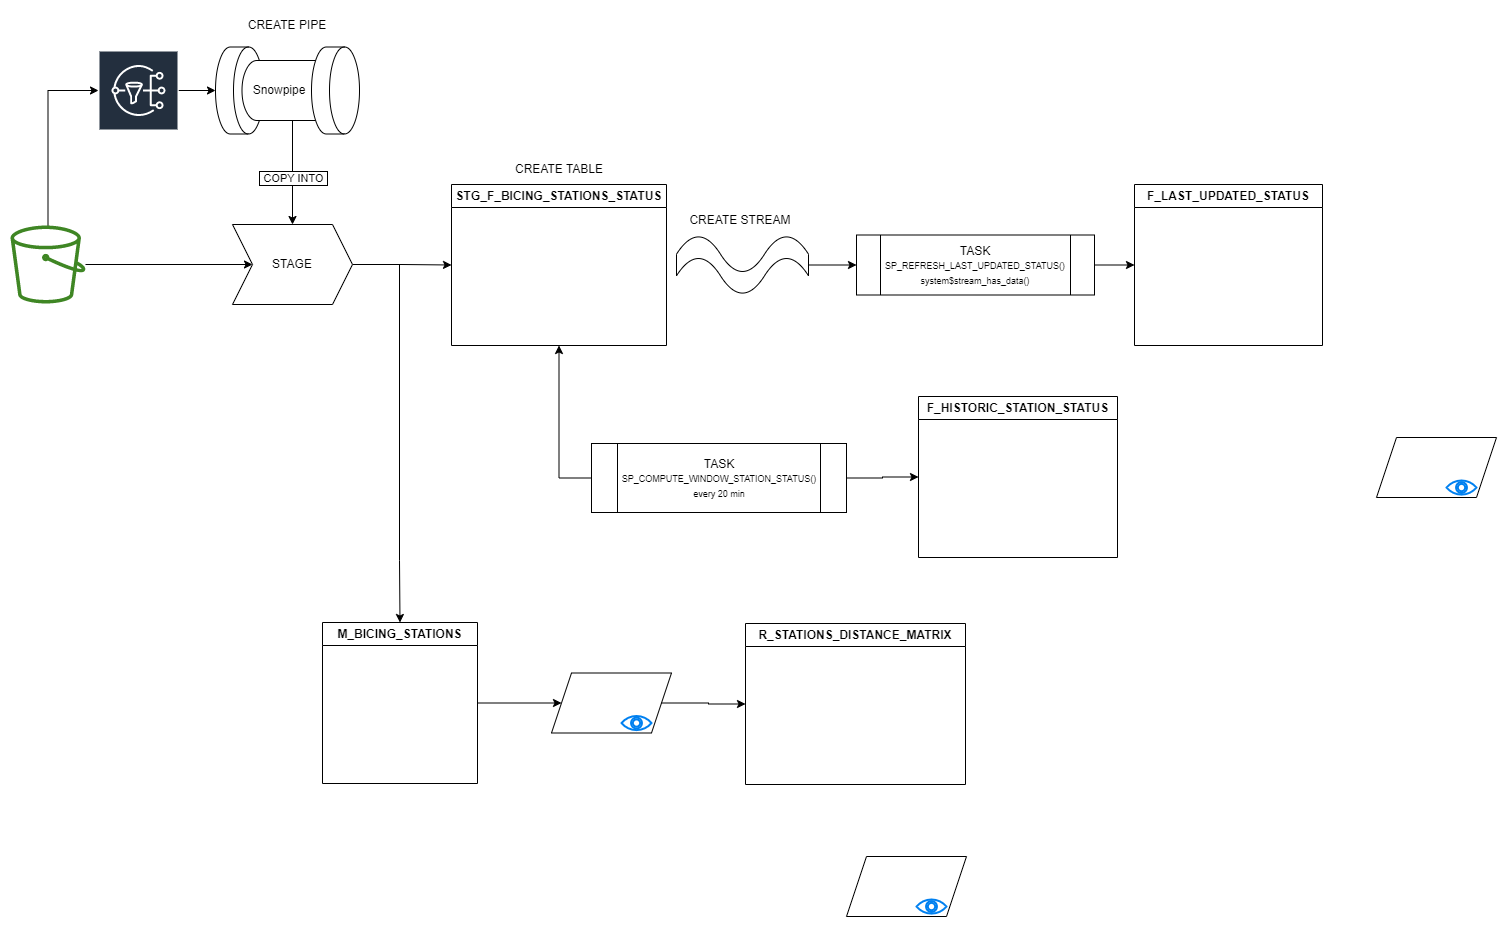

The diagram above was exported from draw.io. Its source (the exported page's mxGraphModel, read from the mxfile embedded in the PNG):
<mxGraphModel dx="780" dy="496" grid="0" gridSize="10" guides="1" tooltips="1" connect="1" arrows="1" fold="1" page="1" pageScale="1" pageWidth="827" pageHeight="1169" math="0" shadow="0">
  <root>
    <mxCell id="0" />
    <mxCell id="1" parent="0" />
    <mxCell id="r0KWccLIwT85ZH3TSHG3-10" value="" style="group" parent="1" vertex="1" connectable="0">
      <mxGeometry x="322" y="187.5" width="144" height="94" as="geometry" />
    </mxCell>
    <mxCell id="r0KWccLIwT85ZH3TSHG3-8" value="" style="shape=cylinder3;whiteSpace=wrap;html=1;boundedLbl=1;backgroundOutline=1;size=15;rotation=90;" parent="r0KWccLIwT85ZH3TSHG3-10" vertex="1">
      <mxGeometry x="-19.5" y="19.5" width="87" height="48" as="geometry" />
    </mxCell>
    <mxCell id="r0KWccLIwT85ZH3TSHG3-7" value="" style="shape=cylinder3;whiteSpace=wrap;html=1;boundedLbl=1;backgroundOutline=1;size=15;rotation=90;" parent="r0KWccLIwT85ZH3TSHG3-10" vertex="1">
      <mxGeometry x="47" y="-7" width="60" height="101" as="geometry" />
    </mxCell>
    <mxCell id="r0KWccLIwT85ZH3TSHG3-9" value="" style="shape=cylinder3;whiteSpace=wrap;html=1;boundedLbl=1;backgroundOutline=1;size=15;rotation=90;" parent="r0KWccLIwT85ZH3TSHG3-10" vertex="1">
      <mxGeometry x="76.5" y="19.5" width="87" height="48" as="geometry" />
    </mxCell>
    <mxCell id="OYJZTsbw9XHO6hb0cC9q-8" value="Snowpipe" style="text;html=1;strokeColor=none;fillColor=none;align=center;verticalAlign=middle;whiteSpace=wrap;rounded=0;" parent="r0KWccLIwT85ZH3TSHG3-10" vertex="1">
      <mxGeometry x="34" y="28.5" width="60" height="30" as="geometry" />
    </mxCell>
    <mxCell id="r0KWccLIwT85ZH3TSHG3-11" value="STG_F_BICING_STATIONS_STATUS" style="swimlane;whiteSpace=wrap;html=1;swimlaneLine=1;dropTarget=1;collapsible=0;" parent="1" vertex="1">
      <mxGeometry x="558" y="325" width="215" height="161" as="geometry">
        <mxRectangle x="573" y="151" width="93" height="26" as="alternateBounds" />
      </mxGeometry>
    </mxCell>
    <mxCell id="OYJZTsbw9XHO6hb0cC9q-3" style="edgeStyle=orthogonalEdgeStyle;rounded=0;orthogonalLoop=1;jettySize=auto;html=1;entryX=0.5;entryY=1;entryDx=0;entryDy=0;entryPerimeter=0;" parent="1" source="r0KWccLIwT85ZH3TSHG3-12" target="r0KWccLIwT85ZH3TSHG3-8" edge="1">
      <mxGeometry relative="1" as="geometry" />
    </mxCell>
    <mxCell id="r0KWccLIwT85ZH3TSHG3-12" value="" style="sketch=0;outlineConnect=0;fontColor=#232F3E;gradientColor=none;strokeColor=#ffffff;fillColor=#232F3E;dashed=0;verticalLabelPosition=middle;verticalAlign=bottom;align=center;html=1;whiteSpace=wrap;fontSize=10;fontStyle=1;spacing=3;shape=mxgraph.aws4.productIcon;prIcon=mxgraph.aws4.sns;" parent="1" vertex="1">
      <mxGeometry x="205" y="191" width="80" height="80" as="geometry" />
    </mxCell>
    <mxCell id="OYJZTsbw9XHO6hb0cC9q-14" style="edgeStyle=orthogonalEdgeStyle;rounded=0;orthogonalLoop=1;jettySize=auto;html=1;" parent="1" source="r0KWccLIwT85ZH3TSHG3-14" target="r0KWccLIwT85ZH3TSHG3-12" edge="1">
      <mxGeometry relative="1" as="geometry">
        <Array as="points">
          <mxPoint x="155" y="231" />
        </Array>
      </mxGeometry>
    </mxCell>
    <mxCell id="OYJZTsbw9XHO6hb0cC9q-17" style="edgeStyle=orthogonalEdgeStyle;rounded=0;orthogonalLoop=1;jettySize=auto;html=1;" parent="1" source="r0KWccLIwT85ZH3TSHG3-14" target="OYJZTsbw9XHO6hb0cC9q-16" edge="1">
      <mxGeometry relative="1" as="geometry" />
    </mxCell>
    <mxCell id="r0KWccLIwT85ZH3TSHG3-14" value="" style="sketch=0;outlineConnect=0;fontColor=#232F3E;gradientColor=none;fillColor=#3F8624;strokeColor=none;dashed=0;verticalLabelPosition=bottom;verticalAlign=top;align=center;html=1;fontSize=12;fontStyle=0;aspect=fixed;pointerEvents=1;shape=mxgraph.aws4.bucket;" parent="1" vertex="1">
      <mxGeometry x="117" y="366" width="75" height="78" as="geometry" />
    </mxCell>
    <mxCell id="OYJZTsbw9XHO6hb0cC9q-12" style="edgeStyle=orthogonalEdgeStyle;rounded=0;orthogonalLoop=1;jettySize=auto;html=1;" parent="1" source="r0KWccLIwT85ZH3TSHG3-16" target="r0KWccLIwT85ZH3TSHG3-23" edge="1">
      <mxGeometry relative="1" as="geometry" />
    </mxCell>
    <mxCell id="r0KWccLIwT85ZH3TSHG3-16" value="" style="verticalLabelPosition=bottom;verticalAlign=top;html=1;shape=mxgraph.basic.wave2;dy=0.64;" parent="1" vertex="1">
      <mxGeometry x="783" y="375.5" width="132" height="60" as="geometry" />
    </mxCell>
    <mxCell id="OYJZTsbw9XHO6hb0cC9q-21" style="edgeStyle=orthogonalEdgeStyle;rounded=0;orthogonalLoop=1;jettySize=auto;html=1;entryX=0;entryY=0.5;entryDx=0;entryDy=0;" parent="1" source="r0KWccLIwT85ZH3TSHG3-23" target="OYJZTsbw9XHO6hb0cC9q-20" edge="1">
      <mxGeometry relative="1" as="geometry" />
    </mxCell>
    <mxCell id="r0KWccLIwT85ZH3TSHG3-23" value="&lt;font style=&quot;&quot;&gt;TASK&lt;br&gt;&lt;/font&gt;&lt;font style=&quot;&quot;&gt;&lt;font style=&quot;font-size: 9px;&quot;&gt;SP_REFRESH_LAST_UPDATED_STATUS()&lt;/font&gt;&lt;br&gt;&lt;font style=&quot;font-size: 9px;&quot;&gt;system$stream_has_data()&lt;/font&gt;&lt;br&gt;&lt;/font&gt;" style="shape=process;whiteSpace=wrap;html=1;backgroundOutline=1;" parent="1" vertex="1">
      <mxGeometry x="963" y="375.5" width="238" height="60" as="geometry" />
    </mxCell>
    <mxCell id="OYJZTsbw9XHO6hb0cC9q-28" style="edgeStyle=orthogonalEdgeStyle;rounded=0;orthogonalLoop=1;jettySize=auto;html=1;entryX=0.5;entryY=1;entryDx=0;entryDy=0;exitX=0;exitY=0.5;exitDx=0;exitDy=0;" parent="1" source="r0KWccLIwT85ZH3TSHG3-27" target="r0KWccLIwT85ZH3TSHG3-11" edge="1">
      <mxGeometry relative="1" as="geometry" />
    </mxCell>
    <mxCell id="OYJZTsbw9XHO6hb0cC9q-33" style="edgeStyle=orthogonalEdgeStyle;rounded=0;orthogonalLoop=1;jettySize=auto;html=1;entryX=0;entryY=0.5;entryDx=0;entryDy=0;" parent="1" source="r0KWccLIwT85ZH3TSHG3-27" target="OYJZTsbw9XHO6hb0cC9q-26" edge="1">
      <mxGeometry relative="1" as="geometry" />
    </mxCell>
    <mxCell id="r0KWccLIwT85ZH3TSHG3-27" value="TASK&lt;br style=&quot;font-size: 11px;&quot;&gt;&lt;font style=&quot;font-size: 9px;&quot;&gt;SP_COMPUTE_WINDOW_STATION_STATUS()&lt;br&gt;every 20 min&lt;br&gt;&lt;/font&gt;" style="shape=process;whiteSpace=wrap;html=1;backgroundOutline=1;" parent="1" vertex="1">
      <mxGeometry x="698" y="584" width="255" height="69" as="geometry" />
    </mxCell>
    <mxCell id="r0KWccLIwT85ZH3TSHG3-35" value="" style="group" parent="1" vertex="1" connectable="0">
      <mxGeometry x="1483" y="578" width="120" height="60" as="geometry" />
    </mxCell>
    <mxCell id="r0KWccLIwT85ZH3TSHG3-33" value="" style="shape=parallelogram;perimeter=parallelogramPerimeter;whiteSpace=wrap;html=1;fixedSize=1;" parent="r0KWccLIwT85ZH3TSHG3-35" vertex="1">
      <mxGeometry width="120" height="60" as="geometry" />
    </mxCell>
    <mxCell id="r0KWccLIwT85ZH3TSHG3-34" value="" style="html=1;verticalLabelPosition=bottom;align=center;labelBackgroundColor=#ffffff;verticalAlign=top;strokeWidth=2;strokeColor=#0080F0;shadow=0;dashed=0;shape=mxgraph.ios7.icons.eye;" parent="r0KWccLIwT85ZH3TSHG3-35" vertex="1">
      <mxGeometry x="70" y="43" width="30" height="14.1" as="geometry" />
    </mxCell>
    <mxCell id="r0KWccLIwT85ZH3TSHG3-36" value="" style="group" parent="1" vertex="1" connectable="0">
      <mxGeometry x="658" y="813.5" width="120" height="60" as="geometry" />
    </mxCell>
    <mxCell id="r0KWccLIwT85ZH3TSHG3-37" value="" style="shape=parallelogram;perimeter=parallelogramPerimeter;whiteSpace=wrap;html=1;fixedSize=1;" parent="r0KWccLIwT85ZH3TSHG3-36" vertex="1">
      <mxGeometry width="120" height="60" as="geometry" />
    </mxCell>
    <mxCell id="r0KWccLIwT85ZH3TSHG3-38" value="" style="html=1;verticalLabelPosition=bottom;align=center;labelBackgroundColor=#ffffff;verticalAlign=top;strokeWidth=2;strokeColor=#0080F0;shadow=0;dashed=0;shape=mxgraph.ios7.icons.eye;" parent="r0KWccLIwT85ZH3TSHG3-36" vertex="1">
      <mxGeometry x="70" y="43" width="30" height="14.1" as="geometry" />
    </mxCell>
    <mxCell id="r0KWccLIwT85ZH3TSHG3-42" value="" style="group" parent="1" vertex="1" connectable="0">
      <mxGeometry x="953" y="997" width="120" height="60" as="geometry" />
    </mxCell>
    <mxCell id="r0KWccLIwT85ZH3TSHG3-43" value="" style="shape=parallelogram;perimeter=parallelogramPerimeter;whiteSpace=wrap;html=1;fixedSize=1;" parent="r0KWccLIwT85ZH3TSHG3-42" vertex="1">
      <mxGeometry width="120" height="60" as="geometry" />
    </mxCell>
    <mxCell id="r0KWccLIwT85ZH3TSHG3-44" value="" style="html=1;verticalLabelPosition=bottom;align=center;labelBackgroundColor=#ffffff;verticalAlign=top;strokeWidth=2;strokeColor=#0080F0;shadow=0;dashed=0;shape=mxgraph.ios7.icons.eye;" parent="r0KWccLIwT85ZH3TSHG3-42" vertex="1">
      <mxGeometry x="70" y="43" width="30" height="14.1" as="geometry" />
    </mxCell>
    <mxCell id="OYJZTsbw9XHO6hb0cC9q-5" style="edgeStyle=orthogonalEdgeStyle;rounded=0;orthogonalLoop=1;jettySize=auto;html=1;" parent="1" source="r0KWccLIwT85ZH3TSHG3-7" target="OYJZTsbw9XHO6hb0cC9q-16" edge="1">
      <mxGeometry relative="1" as="geometry" />
    </mxCell>
    <mxCell id="OYJZTsbw9XHO6hb0cC9q-6" value=" COPY INTO " style="edgeLabel;align=center;verticalAlign=top;resizable=0;points=[];labelBorderColor=default;spacingTop=0;spacing=3;spacingBottom=0;labelBackgroundColor=default;fontColor=default;html=1;" parent="OYJZTsbw9XHO6hb0cC9q-5" vertex="1" connectable="0">
      <mxGeometry x="-0.1752" relative="1" as="geometry">
        <mxPoint as="offset" />
      </mxGeometry>
    </mxCell>
    <mxCell id="OYJZTsbw9XHO6hb0cC9q-10" value="CREATE PIPE" style="text;html=1;strokeColor=none;fillColor=none;align=center;verticalAlign=middle;whiteSpace=wrap;rounded=0;" parent="1" vertex="1">
      <mxGeometry x="333" y="151" width="122" height="30" as="geometry" />
    </mxCell>
    <mxCell id="OYJZTsbw9XHO6hb0cC9q-11" value="CREATE TABLE" style="text;html=1;strokeColor=none;fillColor=none;align=center;verticalAlign=middle;whiteSpace=wrap;rounded=0;" parent="1" vertex="1">
      <mxGeometry x="604.5" y="295" width="122" height="30" as="geometry" />
    </mxCell>
    <mxCell id="OYJZTsbw9XHO6hb0cC9q-18" style="edgeStyle=orthogonalEdgeStyle;rounded=0;orthogonalLoop=1;jettySize=auto;html=1;entryX=0;entryY=0.5;entryDx=0;entryDy=0;" parent="1" source="OYJZTsbw9XHO6hb0cC9q-16" target="r0KWccLIwT85ZH3TSHG3-11" edge="1">
      <mxGeometry relative="1" as="geometry" />
    </mxCell>
    <mxCell id="OYJZTsbw9XHO6hb0cC9q-23" style="edgeStyle=orthogonalEdgeStyle;rounded=0;orthogonalLoop=1;jettySize=auto;html=1;entryX=0.5;entryY=0;entryDx=0;entryDy=0;" parent="1" target="OYJZTsbw9XHO6hb0cC9q-22" edge="1">
      <mxGeometry relative="1" as="geometry">
        <mxPoint x="467" y="405" as="sourcePoint" />
        <Array as="points">
          <mxPoint x="506" y="405" />
          <mxPoint x="506" y="701" />
        </Array>
      </mxGeometry>
    </mxCell>
    <mxCell id="OYJZTsbw9XHO6hb0cC9q-16" value="STAGE" style="shape=step;perimeter=stepPerimeter;whiteSpace=wrap;html=1;fixedSize=1;" parent="1" vertex="1">
      <mxGeometry x="339" y="365" width="120" height="80" as="geometry" />
    </mxCell>
    <mxCell id="OYJZTsbw9XHO6hb0cC9q-19" value="CREATE STREAM" style="text;html=1;strokeColor=none;fillColor=none;align=center;verticalAlign=middle;whiteSpace=wrap;rounded=0;" parent="1" vertex="1">
      <mxGeometry x="786" y="345.5" width="122" height="30" as="geometry" />
    </mxCell>
    <mxCell id="OYJZTsbw9XHO6hb0cC9q-20" value="F_LAST_UPDATED_STATUS" style="swimlane;whiteSpace=wrap;html=1;swimlaneLine=1;dropTarget=1;collapsible=0;" parent="1" vertex="1">
      <mxGeometry x="1241" y="325" width="188" height="161" as="geometry">
        <mxRectangle x="573" y="151" width="93" height="26" as="alternateBounds" />
      </mxGeometry>
    </mxCell>
    <mxCell id="OYJZTsbw9XHO6hb0cC9q-30" style="edgeStyle=orthogonalEdgeStyle;rounded=0;orthogonalLoop=1;jettySize=auto;html=1;exitX=1;exitY=0.5;exitDx=0;exitDy=0;entryX=0;entryY=0.5;entryDx=0;entryDy=0;" parent="1" source="OYJZTsbw9XHO6hb0cC9q-22" target="r0KWccLIwT85ZH3TSHG3-37" edge="1">
      <mxGeometry relative="1" as="geometry" />
    </mxCell>
    <mxCell id="OYJZTsbw9XHO6hb0cC9q-22" value="M_BICING_STATIONS" style="swimlane;whiteSpace=wrap;html=1;swimlaneLine=1;dropTarget=1;collapsible=0;" parent="1" vertex="1">
      <mxGeometry x="429" y="763" width="155" height="161" as="geometry">
        <mxRectangle x="573" y="151" width="93" height="26" as="alternateBounds" />
      </mxGeometry>
    </mxCell>
    <mxCell id="OYJZTsbw9XHO6hb0cC9q-26" value="F_HISTORIC_STATION_STATUS" style="swimlane;whiteSpace=wrap;html=1;swimlaneLine=1;dropTarget=1;collapsible=0;" parent="1" vertex="1">
      <mxGeometry x="1025" y="537" width="199" height="161" as="geometry">
        <mxRectangle x="573" y="151" width="93" height="26" as="alternateBounds" />
      </mxGeometry>
    </mxCell>
    <mxCell id="OYJZTsbw9XHO6hb0cC9q-29" value="R_STATIONS_DISTANCE_MATRIX" style="swimlane;whiteSpace=wrap;html=1;swimlaneLine=1;dropTarget=1;collapsible=0;" parent="1" vertex="1">
      <mxGeometry x="852" y="764" width="220" height="161" as="geometry">
        <mxRectangle x="573" y="151" width="93" height="26" as="alternateBounds" />
      </mxGeometry>
    </mxCell>
    <mxCell id="OYJZTsbw9XHO6hb0cC9q-32" style="edgeStyle=orthogonalEdgeStyle;rounded=0;orthogonalLoop=1;jettySize=auto;html=1;entryX=0;entryY=0.5;entryDx=0;entryDy=0;" parent="1" source="r0KWccLIwT85ZH3TSHG3-37" target="OYJZTsbw9XHO6hb0cC9q-29" edge="1">
      <mxGeometry relative="1" as="geometry" />
    </mxCell>
  </root>
</mxGraphModel>